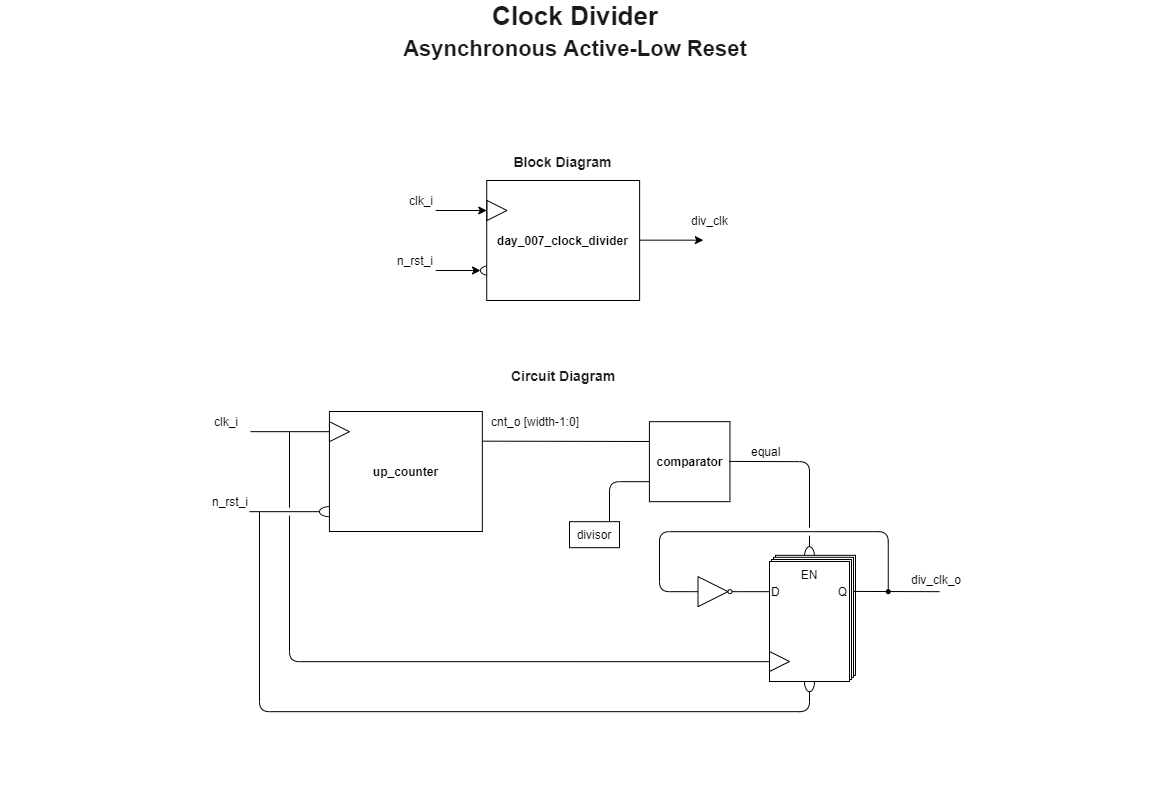

The diagram above was exported from draw.io. Its source (the exported page's mxGraphModel, read from the mxfile embedded in the PNG):
<mxGraphModel dx="314" dy="867" grid="1" gridSize="10" guides="1" tooltips="1" connect="1" arrows="1" fold="1" page="1" pageScale="1" pageWidth="1169" pageHeight="827" math="0" shadow="0">
  <root>
    <mxCell id="0" />
    <mxCell id="1" parent="0" />
    <mxCell id="6Fv0JfY0LnrULThY81Kr-102" value="" style="ellipse;whiteSpace=wrap;html=1;fontSize=12;align=center;fillColor=none;direction=south;" vertex="1" parent="1">
      <mxGeometry x="1659" y="284.00000000000006" width="20" height="10" as="geometry" />
    </mxCell>
    <mxCell id="6Fv0JfY0LnrULThY81Kr-91" value="" style="group" vertex="1" connectable="0" parent="1">
      <mxGeometry x="1368" y="430" width="770.9677419354839" height="300.17" as="geometry" />
    </mxCell>
    <mxCell id="6Fv0JfY0LnrULThY81Kr-87" value="" style="ellipse;whiteSpace=wrap;html=1;fontSize=12;align=center;fillColor=none;direction=south;" vertex="1" parent="6Fv0JfY0LnrULThY81Kr-91">
      <mxGeometry x="130" y="95.17000000000002" width="20" height="10" as="geometry" />
    </mxCell>
    <mxCell id="6Fv0JfY0LnrULThY81Kr-75" value="" style="ellipse;whiteSpace=wrap;html=1;fontSize=12;align=center;fillColor=none;" vertex="1" parent="6Fv0JfY0LnrULThY81Kr-91">
      <mxGeometry x="615" y="260.17" width="10" height="20" as="geometry" />
    </mxCell>
    <mxCell id="6Fv0JfY0LnrULThY81Kr-3" value="&lt;font size=&quot;1&quot;&gt;&lt;b style=&quot;font-size: 12px&quot;&gt;up_counter&lt;/b&gt;&lt;/font&gt;" style="rounded=0;whiteSpace=wrap;html=1;container=0;" vertex="1" parent="6Fv0JfY0LnrULThY81Kr-91">
      <mxGeometry x="139.9354838709678" width="152.90322580645162" height="119.99999999999996" as="geometry" />
    </mxCell>
    <mxCell id="6Fv0JfY0LnrULThY81Kr-4" value="" style="endArrow=none;html=1;endFill=0;startArrow=none;startFill=0;" edge="1" parent="6Fv0JfY0LnrULThY81Kr-91">
      <mxGeometry x="38" y="70" width="63.70967741935484" height="49.999999999999986" as="geometry">
        <mxPoint x="130" y="100.17000000000002" as="sourcePoint" />
        <mxPoint x="60" y="100.17000000000002" as="targetPoint" />
      </mxGeometry>
    </mxCell>
    <mxCell id="6Fv0JfY0LnrULThY81Kr-5" value="" style="endArrow=none;html=1;endFill=0;startArrow=none;startFill=0;" edge="1" parent="6Fv0JfY0LnrULThY81Kr-91">
      <mxGeometry x="39" y="-70.82999999999998" width="63.70967741935484" height="49.999999999999986" as="geometry">
        <mxPoint x="140" y="20.170000000000016" as="sourcePoint" />
        <mxPoint x="61" y="20.170000000000016" as="targetPoint" />
      </mxGeometry>
    </mxCell>
    <mxCell id="6Fv0JfY0LnrULThY81Kr-6" value="" style="endArrow=none;html=1;startArrow=none;startFill=0;endFill=0;" edge="1" parent="6Fv0JfY0LnrULThY81Kr-91">
      <mxGeometry x="38" y="-0.339999999999975" width="63.70967741935484" height="49.999999999999986" as="geometry">
        <mxPoint x="460" y="30" as="sourcePoint" />
        <mxPoint x="292.8387096774195" y="29.659999999999968" as="targetPoint" />
      </mxGeometry>
    </mxCell>
    <mxCell id="6Fv0JfY0LnrULThY81Kr-7" value="clk_i" style="text;html=1;strokeColor=none;fillColor=none;align=right;verticalAlign=middle;whiteSpace=wrap;rounded=0;container=0;" vertex="1" parent="6Fv0JfY0LnrULThY81Kr-91">
      <mxGeometry width="50.96774193548387" height="19.999999999999993" as="geometry" />
    </mxCell>
    <mxCell id="6Fv0JfY0LnrULThY81Kr-8" value="n_rst_i" style="text;html=1;strokeColor=none;fillColor=none;align=right;verticalAlign=middle;whiteSpace=wrap;rounded=0;container=0;" vertex="1" parent="6Fv0JfY0LnrULThY81Kr-91">
      <mxGeometry x="10" y="80.16999999999996" width="50.96774193548387" height="19.999999999999993" as="geometry" />
    </mxCell>
    <mxCell id="6Fv0JfY0LnrULThY81Kr-9" value="cnt_o [width-1:0]" style="text;html=1;strokeColor=none;fillColor=none;align=left;verticalAlign=middle;whiteSpace=wrap;rounded=0;container=0;" vertex="1" parent="6Fv0JfY0LnrULThY81Kr-91">
      <mxGeometry x="300" width="119.45" height="20" as="geometry" />
    </mxCell>
    <mxCell id="6Fv0JfY0LnrULThY81Kr-48" value="" style="group" vertex="1" connectable="0" parent="6Fv0JfY0LnrULThY81Kr-91">
      <mxGeometry x="580" y="143.82" width="86" height="126.18" as="geometry" />
    </mxCell>
    <mxCell id="6Fv0JfY0LnrULThY81Kr-76" value="" style="ellipse;whiteSpace=wrap;html=1;fontSize=12;align=center;fillColor=none;" vertex="1" parent="6Fv0JfY0LnrULThY81Kr-48">
      <mxGeometry x="35" y="-8.649999999999977" width="10" height="20" as="geometry" />
    </mxCell>
    <mxCell id="6Fv0JfY0LnrULThY81Kr-15" value="" style="rounded=0;whiteSpace=wrap;html=1;fontSize=12;align=center;" vertex="1" parent="6Fv0JfY0LnrULThY81Kr-48">
      <mxGeometry x="6" width="80" height="120" as="geometry" />
    </mxCell>
    <mxCell id="6Fv0JfY0LnrULThY81Kr-16" value="" style="rounded=0;whiteSpace=wrap;html=1;fontSize=12;align=center;" vertex="1" parent="6Fv0JfY0LnrULThY81Kr-48">
      <mxGeometry x="4" y="2" width="80" height="120" as="geometry" />
    </mxCell>
    <mxCell id="6Fv0JfY0LnrULThY81Kr-40" value="" style="rounded=0;whiteSpace=wrap;html=1;fontSize=12;align=center;" vertex="1" parent="6Fv0JfY0LnrULThY81Kr-48">
      <mxGeometry x="2" y="4.179999999999978" width="80" height="120" as="geometry" />
    </mxCell>
    <mxCell id="6Fv0JfY0LnrULThY81Kr-41" value="" style="rounded=0;whiteSpace=wrap;html=1;fontSize=12;align=center;" vertex="1" parent="6Fv0JfY0LnrULThY81Kr-48">
      <mxGeometry y="6.180000000000007" width="80" height="120" as="geometry" />
    </mxCell>
    <mxCell id="6Fv0JfY0LnrULThY81Kr-42" value="D" style="text;html=1;strokeColor=none;fillColor=none;align=left;verticalAlign=middle;whiteSpace=wrap;rounded=0;fontSize=12;" vertex="1" parent="6Fv0JfY0LnrULThY81Kr-48">
      <mxGeometry y="16.180000000000007" width="40" height="40" as="geometry" />
    </mxCell>
    <mxCell id="6Fv0JfY0LnrULThY81Kr-43" value="Q" style="text;html=1;strokeColor=none;fillColor=none;align=right;verticalAlign=middle;whiteSpace=wrap;rounded=0;fontSize=12;" vertex="1" parent="6Fv0JfY0LnrULThY81Kr-48">
      <mxGeometry x="40" y="16.180000000000007" width="40" height="40" as="geometry" />
    </mxCell>
    <mxCell id="6Fv0JfY0LnrULThY81Kr-44" value="" style="triangle;whiteSpace=wrap;html=1;fontSize=12;align=right;" vertex="1" parent="6Fv0JfY0LnrULThY81Kr-48">
      <mxGeometry y="96.18" width="20" height="20" as="geometry" />
    </mxCell>
    <mxCell id="6Fv0JfY0LnrULThY81Kr-47" value="EN" style="text;html=1;strokeColor=none;fillColor=none;align=center;verticalAlign=top;whiteSpace=wrap;rounded=0;fontSize=12;" vertex="1" parent="6Fv0JfY0LnrULThY81Kr-48">
      <mxGeometry x="20" y="6.180000000000035" width="40" height="30.17" as="geometry" />
    </mxCell>
    <mxCell id="6Fv0JfY0LnrULThY81Kr-49" value="" style="verticalLabelPosition=bottom;shadow=0;dashed=0;align=center;html=1;verticalAlign=top;shape=mxgraph.electrical.logic_gates.inverter_2" vertex="1" parent="6Fv0JfY0LnrULThY81Kr-91">
      <mxGeometry x="500" y="165.17000000000002" width="50" height="30" as="geometry" />
    </mxCell>
    <mxCell id="6Fv0JfY0LnrULThY81Kr-50" value="" style="endArrow=none;html=1;strokeWidth=1;fontSize=12;" edge="1" parent="6Fv0JfY0LnrULThY81Kr-91">
      <mxGeometry x="-1460" y="-290.07" width="50" height="50" as="geometry">
        <mxPoint x="550" y="180.17000000000002" as="sourcePoint" />
        <mxPoint x="580" y="180.17000000000002" as="targetPoint" />
      </mxGeometry>
    </mxCell>
    <mxCell id="6Fv0JfY0LnrULThY81Kr-51" value="" style="endArrow=none;html=1;strokeWidth=1;fontSize=12;startArrow=none;startFill=0;" edge="1" parent="6Fv0JfY0LnrULThY81Kr-91">
      <mxGeometry x="-1460" y="-290.07" width="50" height="50" as="geometry">
        <mxPoint x="750" y="180.17000000000002" as="sourcePoint" />
        <mxPoint x="664" y="179.93" as="targetPoint" />
      </mxGeometry>
    </mxCell>
    <mxCell id="6Fv0JfY0LnrULThY81Kr-52" value="" style="endArrow=none;html=1;strokeWidth=1;fontSize=12;" edge="1" parent="6Fv0JfY0LnrULThY81Kr-91">
      <mxGeometry x="338.75" y="120.17000000000002" width="50" height="50" as="geometry">
        <mxPoint x="698.75" y="180.17000000000002" as="sourcePoint" />
        <mxPoint x="500" y="180.17000000000002" as="targetPoint" />
        <Array as="points">
          <mxPoint x="698.75" y="180.17000000000002" />
          <mxPoint x="698.75" y="120.17000000000002" />
          <mxPoint x="470" y="120.17000000000002" />
          <mxPoint x="470" y="180.17000000000002" />
        </Array>
      </mxGeometry>
    </mxCell>
    <mxCell id="6Fv0JfY0LnrULThY81Kr-53" value="" style="ellipse;whiteSpace=wrap;html=1;aspect=fixed;fontSize=12;align=center;fillColor=#000000;strokeColor=none;" vertex="1" parent="6Fv0JfY0LnrULThY81Kr-91">
      <mxGeometry x="696.25" y="177.67000000000002" width="5" height="5" as="geometry" />
    </mxCell>
    <mxCell id="6Fv0JfY0LnrULThY81Kr-63" value="&lt;font size=&quot;1&quot;&gt;&lt;b style=&quot;font-size: 12px&quot;&gt;comparator&lt;/b&gt;&lt;/font&gt;" style="rounded=0;whiteSpace=wrap;html=1;container=0;" vertex="1" parent="6Fv0JfY0LnrULThY81Kr-91">
      <mxGeometry x="459.9000000000001" y="10.170000000000016" width="80.55" height="80" as="geometry" />
    </mxCell>
    <mxCell id="6Fv0JfY0LnrULThY81Kr-66" value="" style="endArrow=none;html=1;startArrow=none;startFill=0;" edge="1" parent="6Fv0JfY0LnrULThY81Kr-91">
      <mxGeometry x="156.9000000000001" y="19.930000000000007" width="63.70967741935484" height="49.999999999999986" as="geometry">
        <mxPoint x="620" y="116.17000000000002" as="sourcePoint" />
        <mxPoint x="539.45" y="49.93000000000001" as="targetPoint" />
        <Array as="points">
          <mxPoint x="620" y="50.170000000000016" />
        </Array>
      </mxGeometry>
    </mxCell>
    <mxCell id="6Fv0JfY0LnrULThY81Kr-69" value="" style="endArrow=none;html=1;startArrow=none;startFill=0;" edge="1" parent="6Fv0JfY0LnrULThY81Kr-91">
      <mxGeometry x="156.76" y="55.75999999999999" width="63.70967741935484" height="49.999999999999986" as="geometry">
        <mxPoint x="620" y="135.17000000000002" as="sourcePoint" />
        <mxPoint x="620" y="124.17000000000002" as="targetPoint" />
        <Array as="points" />
      </mxGeometry>
    </mxCell>
    <mxCell id="6Fv0JfY0LnrULThY81Kr-71" value="" style="endArrow=none;html=1;startArrow=none;startFill=0;endFill=0;" edge="1" parent="6Fv0JfY0LnrULThY81Kr-91">
      <mxGeometry width="50" height="50" relative="1" as="geometry">
        <mxPoint x="420" y="110.17000000000002" as="sourcePoint" />
        <mxPoint x="460" y="70.17000000000002" as="targetPoint" />
        <Array as="points">
          <mxPoint x="420" y="70.17000000000002" />
        </Array>
      </mxGeometry>
    </mxCell>
    <mxCell id="6Fv0JfY0LnrULThY81Kr-73" value="divisor" style="rounded=0;whiteSpace=wrap;html=1;align=center;" vertex="1" parent="6Fv0JfY0LnrULThY81Kr-91">
      <mxGeometry x="380" y="110.17000000000002" width="50" height="26" as="geometry" />
    </mxCell>
    <mxCell id="6Fv0JfY0LnrULThY81Kr-74" value="equal&amp;nbsp;" style="text;html=1;strokeColor=none;fillColor=none;align=left;verticalAlign=middle;whiteSpace=wrap;rounded=0;container=0;" vertex="1" parent="6Fv0JfY0LnrULThY81Kr-91">
      <mxGeometry x="560" y="30.170000000000016" width="119.45" height="20" as="geometry" />
    </mxCell>
    <mxCell id="6Fv0JfY0LnrULThY81Kr-79" value="" style="endArrow=none;html=1;endFill=0;startArrow=none;startFill=0;" edge="1" parent="6Fv0JfY0LnrULThY81Kr-91">
      <mxGeometry x="48" y="80" width="63.70967741935484" height="49.999999999999986" as="geometry">
        <mxPoint x="620" y="280.17" as="sourcePoint" />
        <mxPoint x="70" y="100.17000000000002" as="targetPoint" />
        <Array as="points">
          <mxPoint x="620" y="300.17" />
          <mxPoint x="70" y="300.17" />
        </Array>
      </mxGeometry>
    </mxCell>
    <mxCell id="6Fv0JfY0LnrULThY81Kr-82" value="" style="endArrow=none;html=1;endFill=0;startArrow=none;startFill=0;" edge="1" parent="6Fv0JfY0LnrULThY81Kr-91">
      <mxGeometry x="78" y="-0.17000000000001592" width="63.70967741935484" height="49.999999999999986" as="geometry">
        <mxPoint x="580" y="250.17000000000002" as="sourcePoint" />
        <mxPoint x="100" y="104.17000000000002" as="targetPoint" />
        <Array as="points">
          <mxPoint x="400" y="250.17000000000002" />
          <mxPoint x="100" y="250.17000000000002" />
        </Array>
      </mxGeometry>
    </mxCell>
    <mxCell id="6Fv0JfY0LnrULThY81Kr-83" value="div_clk_o" style="text;html=1;strokeColor=none;fillColor=none;align=left;verticalAlign=middle;whiteSpace=wrap;rounded=0;container=0;" vertex="1" parent="6Fv0JfY0LnrULThY81Kr-91">
      <mxGeometry x="720" y="157.67000000000002" width="50.96774193548387" height="19.999999999999993" as="geometry" />
    </mxCell>
    <mxCell id="6Fv0JfY0LnrULThY81Kr-84" value="" style="endArrow=none;html=1;" edge="1" parent="6Fv0JfY0LnrULThY81Kr-91">
      <mxGeometry width="50" height="50" relative="1" as="geometry">
        <mxPoint x="100" y="96.17000000000002" as="sourcePoint" />
        <mxPoint x="100" y="20.170000000000016" as="targetPoint" />
      </mxGeometry>
    </mxCell>
    <mxCell id="6Fv0JfY0LnrULThY81Kr-85" value="" style="triangle;whiteSpace=wrap;html=1;fontSize=12;align=right;" vertex="1" parent="6Fv0JfY0LnrULThY81Kr-91">
      <mxGeometry x="139.94000000000005" y="10.169999999999987" width="20" height="20" as="geometry" />
    </mxCell>
    <mxCell id="6Fv0JfY0LnrULThY81Kr-92" value="Clock Divider&lt;br&gt;&lt;font style=&quot;font-size: 22px&quot;&gt;Asynchronous Active-Low Reset&lt;/font&gt;" style="text;html=1;align=center;verticalAlign=middle;whiteSpace=wrap;rounded=0;fontFamily=Helvetica;fontSize=26;fontStyle=1;fontColor=#1A1A1A;container=0;" vertex="1" parent="1">
      <mxGeometry x="1179" y="20" width="1150" height="60" as="geometry" />
    </mxCell>
    <mxCell id="6Fv0JfY0LnrULThY81Kr-94" value="Block Diagram" style="text;html=1;align=center;verticalAlign=middle;whiteSpace=wrap;rounded=0;fontFamily=Helvetica;fontSize=14;fontStyle=1;fontColor=#1A1A1A;container=0;" vertex="1" parent="1">
      <mxGeometry x="1665.2154838709678" y="160" width="152.90322580645162" height="39.999999999999986" as="geometry" />
    </mxCell>
    <mxCell id="6Fv0JfY0LnrULThY81Kr-95" value="&lt;font size=&quot;1&quot;&gt;&lt;b style=&quot;font-size: 12px&quot;&gt;day_007_clock_divider&lt;/b&gt;&lt;/font&gt;" style="rounded=0;whiteSpace=wrap;html=1;container=0;" vertex="1" parent="1">
      <mxGeometry x="1665.2154838709678" y="199" width="152.90322580645162" height="119.99999999999996" as="geometry" />
    </mxCell>
    <mxCell id="6Fv0JfY0LnrULThY81Kr-96" value="" style="endArrow=none;html=1;endFill=0;startArrow=classic;startFill=1;" edge="1" parent="1">
      <mxGeometry x="1563.28" y="199" width="63.70967741935484" height="49.999999999999986" as="geometry">
        <mxPoint x="1665.2154838709678" y="228.99999999999994" as="sourcePoint" />
        <mxPoint x="1614.2477419354839" y="228.99999999999994" as="targetPoint" />
      </mxGeometry>
    </mxCell>
    <mxCell id="6Fv0JfY0LnrULThY81Kr-97" value="" style="endArrow=none;html=1;endFill=0;startArrow=classic;startFill=1;entryX=1;entryY=1;entryDx=0;entryDy=0;" edge="1" parent="1" target="6Fv0JfY0LnrULThY81Kr-100">
      <mxGeometry x="1567.28" y="199" width="63.70967741935484" height="49.999999999999986" as="geometry">
        <mxPoint x="1659" y="289" as="sourcePoint" />
        <mxPoint x="1618.2477419354839" y="288.99999999999994" as="targetPoint" />
      </mxGeometry>
    </mxCell>
    <mxCell id="6Fv0JfY0LnrULThY81Kr-98" value="" style="endArrow=none;html=1;startArrow=classic;startFill=1;" edge="1" parent="1">
      <mxGeometry x="1563.28" y="228.66000000000003" width="63.70967741935484" height="49.999999999999986" as="geometry">
        <mxPoint x="1881.8283870967741" y="258.65999999999997" as="sourcePoint" />
        <mxPoint x="1818.1187096774195" y="258.65999999999997" as="targetPoint" />
      </mxGeometry>
    </mxCell>
    <mxCell id="6Fv0JfY0LnrULThY81Kr-99" value="clk_i" style="text;html=1;strokeColor=none;fillColor=none;align=right;verticalAlign=middle;whiteSpace=wrap;rounded=0;container=0;" vertex="1" parent="1">
      <mxGeometry x="1563.28" y="209" width="50.96774193548387" height="19.999999999999993" as="geometry" />
    </mxCell>
    <mxCell id="6Fv0JfY0LnrULThY81Kr-100" value="n_rst_i" style="text;html=1;strokeColor=none;fillColor=none;align=right;verticalAlign=middle;whiteSpace=wrap;rounded=0;container=0;" vertex="1" parent="1">
      <mxGeometry x="1563.28" y="268.99999999999994" width="50.96774193548387" height="19.999999999999993" as="geometry" />
    </mxCell>
    <mxCell id="6Fv0JfY0LnrULThY81Kr-101" value="div_clk" style="text;html=1;strokeColor=none;fillColor=none;align=left;verticalAlign=middle;whiteSpace=wrap;rounded=0;container=0;" vertex="1" parent="1">
      <mxGeometry x="1868.278387096774" y="229" width="76.45161290322581" height="19.999999999999993" as="geometry" />
    </mxCell>
    <mxCell id="6Fv0JfY0LnrULThY81Kr-103" value="Circuit Diagram" style="text;html=1;align=center;verticalAlign=middle;whiteSpace=wrap;rounded=0;fontFamily=Helvetica;fontSize=14;fontStyle=1;fontColor=#1A1A1A;container=0;" vertex="1" parent="1">
      <mxGeometry x="1501.67" y="374" width="480" height="40" as="geometry" />
    </mxCell>
    <mxCell id="6Fv0JfY0LnrULThY81Kr-104" value="" style="triangle;whiteSpace=wrap;html=1;fontSize=12;align=right;" vertex="1" parent="1">
      <mxGeometry x="1665.5" y="219" width="20" height="20" as="geometry" />
    </mxCell>
    <mxCell id="6Fv0JfY0LnrULThY81Kr-105" value="" style="endArrow=none;dashed=1;html=1;dashPattern=1 3;strokeWidth=2;fontSize=14;opacity=0;" edge="1" parent="1">
      <mxGeometry width="50" height="50" relative="1" as="geometry">
        <mxPoint x="1680" y="810.0000000000002" as="sourcePoint" />
        <mxPoint x="1780" y="810.0000000000002" as="targetPoint" />
      </mxGeometry>
    </mxCell>
  </root>
</mxGraphModel>